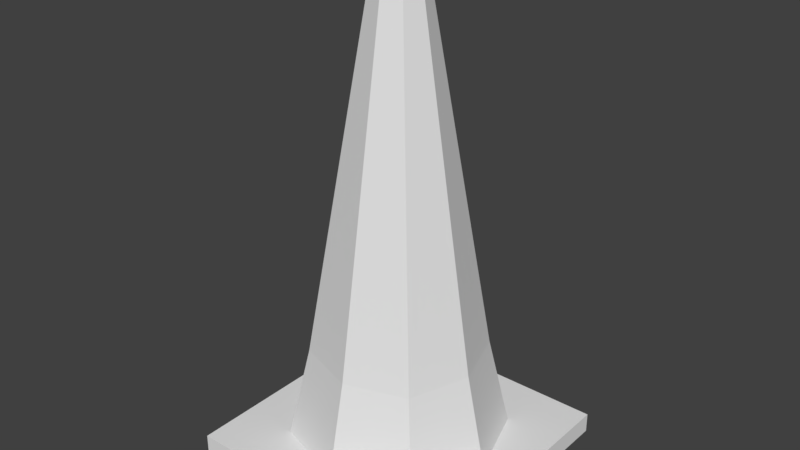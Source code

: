 # Source: Traffic_Cone_0.blend  (saved by Blender 2.79.0; exported with 4.5.12 LTS)
import bpy
from mathutils import Matrix  # noqa: F401  (used for matrix-valued properties, if any)

bpy.ops.wm.read_factory_settings(use_empty=True)
scene = bpy.context.scene
scene.name = 'Scene'

# ---- collections
col_collection_1 = bpy.data.collections.new('Collection 1'); scene.collection.children.link(col_collection_1)

# ---- materials (node trees are filled in below, after node groups)
mat_material = bpy.data.materials.new('Material')
mat_material.alpha_threshold = 0.0
mat_material.use_transparent_shadow = False
mat_material.roughness = 0.5
mat_material.line_color = (0.0, 0.0, 0.0, 1.0)

# ---- material node trees

# ---- world
world_world = bpy.data.worlds.new('World'); scene.world = world_world
world_world.color = (0.05088, 0.05088, 0.05088)
world_world.use_sun_shadow = False
world_world.sun_shadow_jitter_overblur = 0.0
world_world.cycles.sampling_method = 'MANUAL'

# ---- meshes
me_cube = bpy.data.meshes.new('Cube')
me_cube.from_pydata([(0.25, 0.25, 0.007347), (0.25, -0.25, 0.007347), (-0.25, -0.25, 0.007347), (-0.25, 0.25, 0.007347), (0.25, 0.25, 0.025), (0.25, -0.25, 0.025), (-0.25, -0.25, 0.025), (-0.25, 0.25, 0.025), (0.1, 0.25, 0.007347), (0.1, -0.25, 0.007347), (0.1, 0.25, 0.025), (0.1, -0.25, 0.025), (-0.1, 0.25, 0.007347), (-0.1, -0.25, 0.007347), (-0.1, 0.25, 0.025), (-0.1, -0.25, 0.025), (0.25, 0.1, 0.007347), (-0.25, 0.1, 0.007347), (0.25, 0.1, 0.025), (-0.25, 0.1, 0.025), (0.25, -0.1, 0.007347), (0.25, -0.1, 0.025), (-0.25, -0.1, 0.007347), (-0.25, -0.1, 0.025), (-0.1518, 0.0, 0.2), (0.0, 0.1518, 0.2), (0.1518, 0.0, 0.2), (0.0, -0.1518, 0.2), (-0.195, 0.0, 0.005), (-0.1139, -0.1139, 0.2), (-0.039, 0.0, 0.895), (-0.1139, 0.1139, 0.2), (0.0, 0.195, 0.005), (0.0, 0.039, 0.895), (0.1139, 0.1139, 0.2), (0.195, 0.0, 0.005), (0.039, 0.0, 0.895), (0.1139, -0.1139, 0.2), (0.0, -0.195, 0.005), (0.0, -0.039, 0.895), (-0.1462, -0.1462, 0.005), (-0.02925, -0.02925, 0.895), (-0.1462, 0.1462, 0.005), (-0.02925, 0.02925, 0.895), (0.1462, -0.1462, 0.005), (0.02925, -0.02925, 0.895), (0.1462, 0.1462, 0.005), (0.02925, 0.02925, 0.895), (0.0, -0.0766, 0.6633), (0.0, -0.1142, 0.4317), (0.0766, 0.0, 0.6633), (0.1142, 0.0, 0.4317), (0.0, 0.0766, 0.6633), (0.0, 0.1142, 0.4317), (-0.0766, 0.0, 0.6633), (-0.1142, 0.0, 0.4317), (-0.08566, -0.08566, 0.4317), (-0.05745, -0.05745, 0.6633), (-0.05745, 0.05745, 0.6633), (-0.08566, 0.08566, 0.4317), (0.05745, 0.05745, 0.6633), (0.08566, 0.08566, 0.4317), (0.05745, -0.05745, 0.6633), (0.08566, -0.08566, 0.4317), (-0.06168, 0.06168, 0.6286), (-0.06168, -0.06168, 0.6286), (0.0, -0.08225, 0.6286), (0.08225, 0.0, 0.6286), (0.0, 0.08225, 0.6286), (-0.08225, 0.0, 0.6286), (0.06168, 0.06168, 0.6286), (0.06168, -0.06168, 0.6286), (-0.1583, 0.0, 0.1708), (0.0, 0.1583, 0.1708), (0.1583, 0.0, 0.1708), (0.0, -0.1583, 0.1708), (-0.1187, -0.1187, 0.1708), (-0.1187, 0.1187, 0.1708), (0.1187, 0.1187, 0.1708), (0.1187, -0.1187, 0.1708), (-0.25, -0.25, 0.0075), (-0.25, -0.25, -0.0125), (0.25, -0.1, -0.01265), (0.25, -0.25, -0.01265), (-0.1, 0.25, -0.01265), (-0.25, 0.25, -0.01265), (-0.1, -0.25, -0.01265), (-0.25, -0.25, -0.01265), (-0.25, 0.1, -0.01265), (0.25, 0.25, -0.01265), (0.1, 0.25, -0.01265), (0.1, -0.25, -0.01265), (0.25, 0.1, -0.01265), (-0.25, -0.1, -0.01265)], [], [(21, 5, 1, 20, 16, 0, 4, 18), (12, 3, 7, 14, 10, 4, 0, 8), (15, 6, 80, 81, 2, 13, 9, 1, 5, 11), (72, 28, 40, 76), (54, 57, 41, 30), (54, 30, 43, 58), (72, 77, 42, 28), (73, 32, 42, 77), (52, 58, 43, 33), (52, 33, 47, 60), (73, 78, 46, 32), (74, 35, 46, 78), (50, 60, 47, 36), (50, 36, 45, 62), (74, 79, 44, 35), (75, 38, 44, 79), (48, 62, 45, 39), (48, 39, 41, 57), (75, 76, 40, 38), (67, 50, 62, 71), (26, 34, 61, 70, 67, 51), (66, 71, 62, 48), (26, 51, 67, 71, 63, 37), (66, 48, 57, 65), (27, 37, 63, 71, 66, 49), (25, 53, 68, 70, 61, 34), (67, 70, 60, 50), (86, 87, 93, 88, 85, 84, 90, 89, 92, 82, 83, 91), (68, 52, 60, 70), (24, 55, 69, 64, 59, 31), (68, 64, 58, 52), (24, 29, 56, 65, 69, 55), (69, 54, 58, 64), (27, 49, 66, 65, 56, 29), (69, 65, 57, 54), (9, 13, 2, 87, 86, 91, 83, 1), (0, 16, 20, 1, 83, 82, 92, 89), (27, 29, 76, 75), (27, 75, 79, 37), (26, 37, 79, 74), (26, 74, 78, 34), (25, 34, 78, 73), (25, 73, 77, 31), (24, 31, 77, 72), (24, 72, 76, 29), (23, 6, 15, 11, 5, 21, 18, 4, 10, 14, 7, 19), (25, 31, 59, 64, 68, 53), (17, 3, 85, 88, 93, 87, 2, 22), (6, 7, 3, 80), (8, 0, 89, 90, 84, 85, 3, 12)])
_uv = me_cube.uv_layers.new(name='UVMap')
_uv.uv.foreach_set('vector', [0.25, 0.75, 0.25, 0.75, 0.25, 0.75, 0.25, 0.75, 0.25, 0.75, 0.25, 0.75, 0.25, 0.75, 0.25, 0.75, 0.25, 0.75, 0.25, 0.75, 0.25, 0.75, 0.25, 0.75, 0.25, 0.75, 0.25, 0.75, 0.25, 0.75, 0.25, 0.75, 0.25, 0.75, 0.25, 0.75, 0.25, 0.75, 0.25, 0.75, 0.25, 0.75, 0.25, 0.75, 0.25, 0.75, 0.25, 0.75, 0.25, 0.75, 0.25, 0.75, 0.25, 0.75, 0.25, 0.75, 0.25, 0.75, 0.25, 0.75, 0.25, 0.75, 0.25, 0.75, 0.25, 0.75, 0.25, 0.75, 0.25, 0.75, 0.25, 0.75, 0.25, 0.75, 0.25, 0.75, 0.25, 0.75, 0.25, 0.75, 0.25, 0.75, 0.25, 0.75, 0.25, 0.75, 0.25, 0.75, 0.25, 0.75, 0.25, 0.75, 0.25, 0.75, 0.25, 0.75, 0.25, 0.75, 0.25, 0.75, 0.25, 0.75, 0.25, 0.75, 0.25, 0.75, 0.25, 0.75, 0.25, 0.75, 0.25, 0.75, 0.25, 0.75, 0.25, 0.75, 0.25, 0.75, 0.25, 0.75, 0.25, 0.75, 0.25, 0.75, 0.25, 0.75, 0.25, 0.75, 0.25, 0.75, 0.25, 0.75, 0.25, 0.75, 0.25, 0.75, 0.25, 0.75, 0.25, 0.75, 0.25, 0.75, 0.25, 0.75, 0.25, 0.75, 0.25, 0.75, 0.25, 0.75, 0.25, 0.75, 0.25, 0.75, 0.25, 0.75, 0.25, 0.75, 0.25, 0.75, 0.25, 0.75, 0.25, 0.75, 0.25, 0.75, 0.25, 0.75, 0.25, 0.75, 0.25, 0.75, 0.25, 0.75, 0.25, 0.75, 0.25, 0.75, 0.25, 0.75, 0.75, 0.75, 0.75, 0.75, 0.75, 0.75, 0.75, 0.75, 0.25, 0.75, 0.25, 0.75, 0.25, 0.75, 0.25, 0.75, 0.25, 0.75, 0.25, 0.75, 0.75, 0.75, 0.75, 0.75, 0.75, 0.75, 0.75, 0.75, 0.25, 0.75, 0.25, 0.75, 0.25, 0.75, 0.25, 0.75, 0.25, 0.75, 0.25, 0.75, 0.75, 0.75, 0.75, 0.75, 0.75, 0.75, 0.75, 0.75, 0.25, 0.75, 0.25, 0.75, 0.25, 0.75, 0.25, 0.75, 0.25, 0.75, 0.25, 0.75, 0.25, 0.75, 0.25, 0.75, 0.25, 0.75, 0.25, 0.75, 0.25, 0.75, 0.25, 0.75, 0.75, 0.75, 0.75, 0.75, 0.75, 0.75, 0.75, 0.75, 0.5, 0.25, 0.5, 0.25, 0.5, 0.25, 0.5, 0.25, 0.5, 0.25, 0.5, 0.25, 0.5, 0.25, 0.5, 0.25, 0.5, 0.25, 0.5, 0.25, 0.5, 0.25, 0.5, 0.25, 0.75, 0.75, 0.75, 0.75, 0.75, 0.75, 0.75, 0.75, 0.25, 0.75, 0.25, 0.75, 0.25, 0.75, 0.25, 0.75, 0.25, 0.75, 0.25, 0.75, 0.75, 0.75, 0.75, 0.75, 0.75, 0.75, 0.75, 0.75, 0.25, 0.75, 0.25, 0.75, 0.25, 0.75, 0.25, 0.75, 0.25, 0.75, 0.25, 0.75, 0.75, 0.75, 0.75, 0.75, 0.75, 0.75, 0.75, 0.75, 0.25, 0.75, 0.25, 0.75, 0.25, 0.75, 0.25, 0.75, 0.25, 0.75, 0.25, 0.75, 0.75, 0.75, 0.75, 0.75, 0.75, 0.75, 0.75, 0.75, 0.5, 0.25, 0.5, 0.25, 0.5, 0.25, 0.5, 0.25, 0.5, 0.25, 0.5, 0.25, 0.5, 0.25, 0.5, 0.25, 0.5, 0.25, 0.5, 0.25, 0.5, 0.25, 0.5, 0.25, 0.5, 0.25, 0.5, 0.25, 0.5, 0.25, 0.5, 0.25, 0.75, 0.75, 0.75, 0.75, 0.75, 0.75, 0.75, 0.75, 0.75, 0.75, 0.75, 0.75, 0.75, 0.75, 0.75, 0.75, 0.75, 0.75, 0.75, 0.75, 0.75, 0.75, 0.75, 0.75, 0.75, 0.75, 0.75, 0.75, 0.75, 0.75, 0.75, 0.75, 0.75, 0.75, 0.75, 0.75, 0.75, 0.75, 0.75, 0.75, 0.75, 0.75, 0.75, 0.75, 0.75, 0.75, 0.75, 0.75, 0.75, 0.75, 0.75, 0.75, 0.75, 0.75, 0.75, 0.75, 0.75, 0.75, 0.75, 0.75, 0.75, 0.75, 0.75, 0.75, 0.25, 0.75, 0.25, 0.75, 0.25, 0.75, 0.25, 0.75, 0.25, 0.75, 0.25, 0.75, 0.25, 0.75, 0.25, 0.75, 0.25, 0.75, 0.25, 0.75, 0.25, 0.75, 0.25, 0.75, 0.25, 0.75, 0.25, 0.75, 0.25, 0.75, 0.25, 0.75, 0.25, 0.75, 0.25, 0.75, 0.5, 0.25, 0.5, 0.25, 0.5, 0.25, 0.5, 0.25, 0.5, 0.25, 0.5, 0.25, 0.5, 0.25, 0.5, 0.25, 0.25, 0.75, 0.25, 0.75, 0.25, 0.75, 0.25, 0.75, 0.5, 0.25, 0.5, 0.25, 0.5, 0.25, 0.5, 0.25, 0.5, 0.25, 0.5, 0.25, 0.5, 0.25, 0.5, 0.25])
me_cube.materials.append(mat_material)
me_cube.use_remesh_preserve_volume = False
me_cube.use_remesh_preserve_attributes = False
me_cube.use_mirror_vertex_groups = False
me_cube.update()

# ---- objects
ob_trafficcone = bpy.data.objects.new('TrafficCone', me_cube)

# ---- transforms, parenting, visibility, modifiers, constraints
ob_trafficcone.location = (0.0, 0.0, 0.0)
ob_trafficcone.lock_rotations_4d = False
ob_trafficcone.empty_display_type = 'ARROWS'
ob_trafficcone.lineart.crease_threshold = 0.0

# ---- collection membership
col_collection_1.objects.link(ob_trafficcone)

# ---- scene / render settings (as saved in the file)
scene.frame_start = 1; scene.frame_end = 250; scene.frame_set(1)
scene.render.engine = 'BLENDER_EEVEE_NEXT'
scene.render.resolution_percentage = 50
scene.render.dither_intensity = 0.0
scene.cycles.use_denoising = False
scene.cycles.samples = 128
scene.cycles.sampling_pattern = 'TABULATED_SOBOL'
scene.cycles.use_adaptive_sampling = False
scene.cycles.use_light_tree = False
scene.cycles.blur_glossy = 0.0
scene.cycles.sample_clamp_indirect = 0.0
scene.view_settings.view_transform = 'Standard'
bpy.context.view_layer.update()

# ---- added for rendering (the .blend has no active camera and no usable light): camera, sun
cam_auto = bpy.data.cameras.new('AutoCamera')
cam_auto.lens = 50.0
cam_auto.sensor_width = 36.0
cam_auto.clip_end = 1000.0
ob_auto_camera = bpy.data.objects.new('AutoCamera', cam_auto)
scene.collection.objects.link(ob_auto_camera)
ob_auto_camera.location = (1.06455, -1.27745, 1.29281)
ob_auto_camera.rotation_euler = (1.09748, -7.21219e-08, 0.694738)
scene.camera = ob_auto_camera
light_auto_sun = bpy.data.lights.new('AutoSun', 'SUN')
light_auto_sun.energy = 3.0
light_auto_sun.angle = 0.0523599
ob_auto_sun = bpy.data.objects.new('AutoSun', light_auto_sun)
scene.collection.objects.link(ob_auto_sun)
ob_auto_sun.rotation_euler = (0.872665, 0.174533, 0.523599)
bpy.context.view_layer.update()
